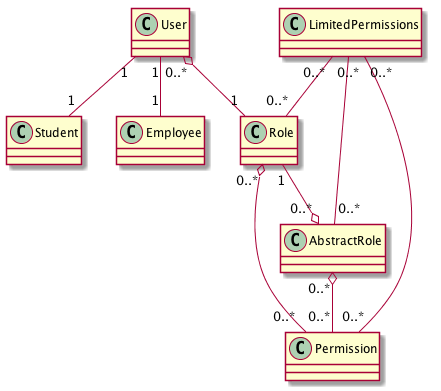

The diagram above was rendered by PlantUML. Its source (embedded in the PNG):
@startuml
User "1" -- "1" Student
User "1" -- "1" Employee
User "0..*" o-- "1" Role
Role "1" --o "0..*" AbstractRole
AbstractRole "0..*" o-- "0..*" Permission
Role "0..*" o-- "0..*" Permission
LimitedPermissions "0..*" -- "0..*" Permission
LimitedPermissions "0..*" -- "0..*" Role
LimitedPermissions "0..*" -- "0..*" AbstractRole

@enduml